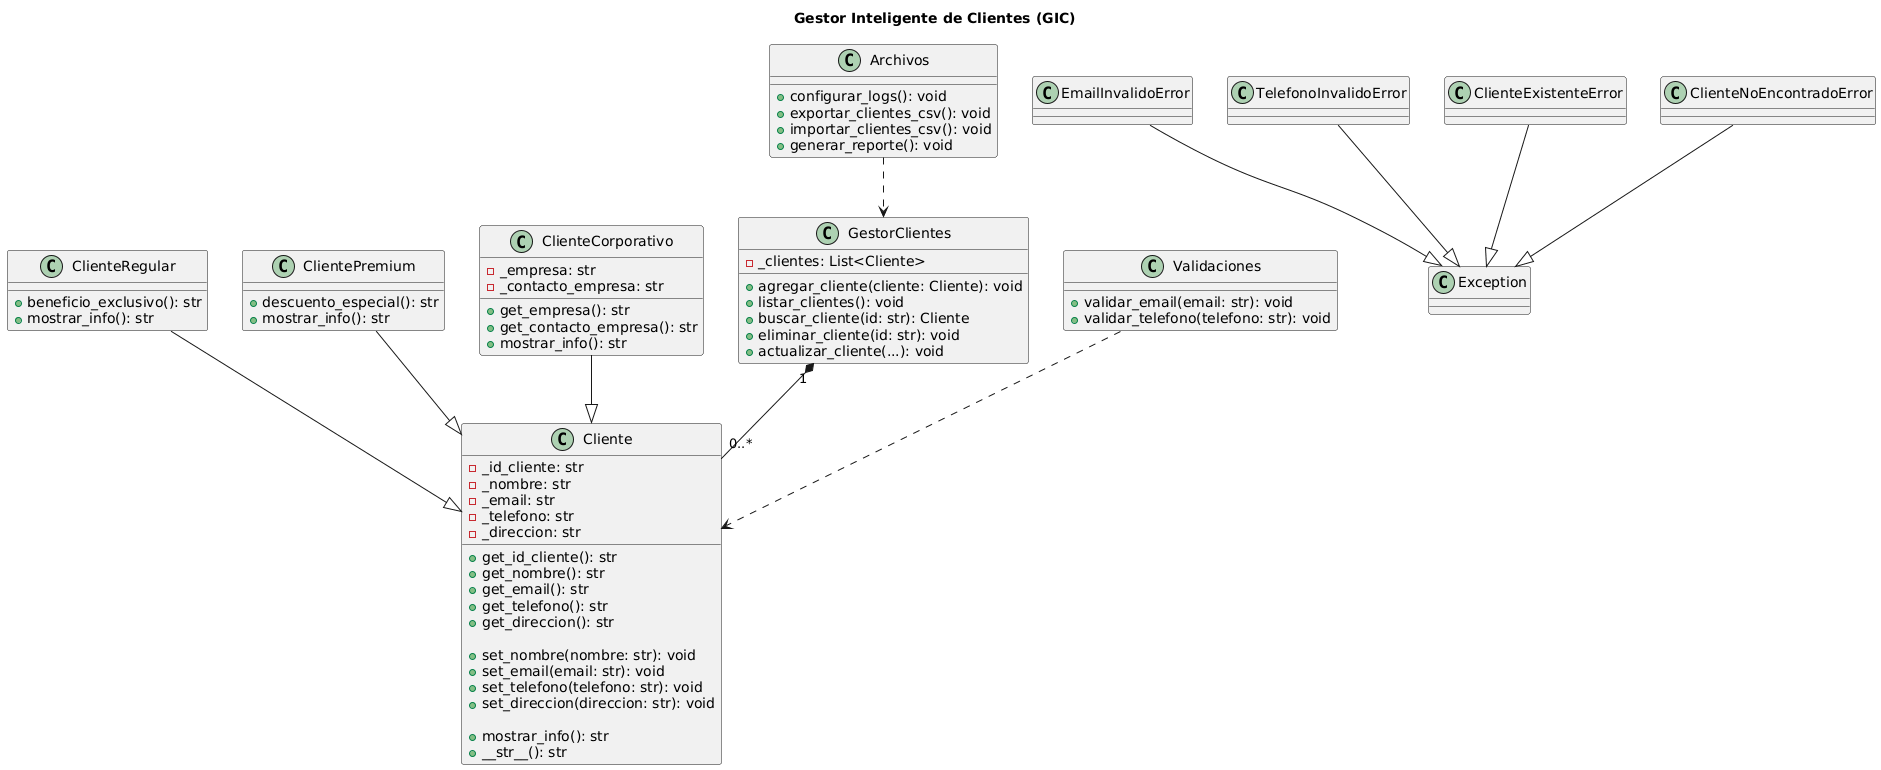

The diagram above was rendered by PlantUML. Its source (embedded in the PNG):
@startuml
title Gestor Inteligente de Clientes (GIC)

' ==============================
' Clase Base
' ==============================

class Cliente {
    - _id_cliente: str
    - _nombre: str
    - _email: str
    - _telefono: str
    - _direccion: str

    + get_id_cliente(): str
    + get_nombre(): str
    + get_email(): str
    + get_telefono(): str
    + get_direccion(): str

    + set_nombre(nombre: str): void
    + set_email(email: str): void
    + set_telefono(telefono: str): void
    + set_direccion(direccion: str): void

    + mostrar_info(): str
    + __str__(): str
}

' ==============================
' Subclases (Herencia)
' ==============================

class ClienteRegular {
    + beneficio_exclusivo(): str
    + mostrar_info(): str
}

class ClientePremium {
    + descuento_especial(): str
    + mostrar_info(): str
}

class ClienteCorporativo {
    - _empresa: str
    - _contacto_empresa: str

    + get_empresa(): str
    + get_contacto_empresa(): str
    + mostrar_info(): str
}

ClienteRegular --|> Cliente
ClientePremium --|> Cliente
ClienteCorporativo --|> Cliente

' ==============================
' Gestor
' ==============================

class GestorClientes {
    - _clientes: List<Cliente>

    + agregar_cliente(cliente: Cliente): void
    + listar_clientes(): void
    + buscar_cliente(id: str): Cliente
    + eliminar_cliente(id: str): void
    + actualizar_cliente(...): void
}

GestorClientes "1" *-- "0..*" Cliente

' ==============================
' Validaciones
' ==============================

class Validaciones {
    + validar_email(email: str): void
    + validar_telefono(telefono: str): void
}

Validaciones ..> Cliente

' ==============================
' Excepciones
' ==============================

class EmailInvalidoError
class TelefonoInvalidoError
class ClienteExistenteError
class ClienteNoEncontradoError

EmailInvalidoError --|> Exception
TelefonoInvalidoError --|> Exception
ClienteExistenteError --|> Exception
ClienteNoEncontradoError --|> Exception

' ==============================
' Archivos
' ==============================

class Archivos {
    + configurar_logs(): void
    + exportar_clientes_csv(): void
    + importar_clientes_csv(): void
    + generar_reporte(): void
}

Archivos ..> GestorClientes
@enduml